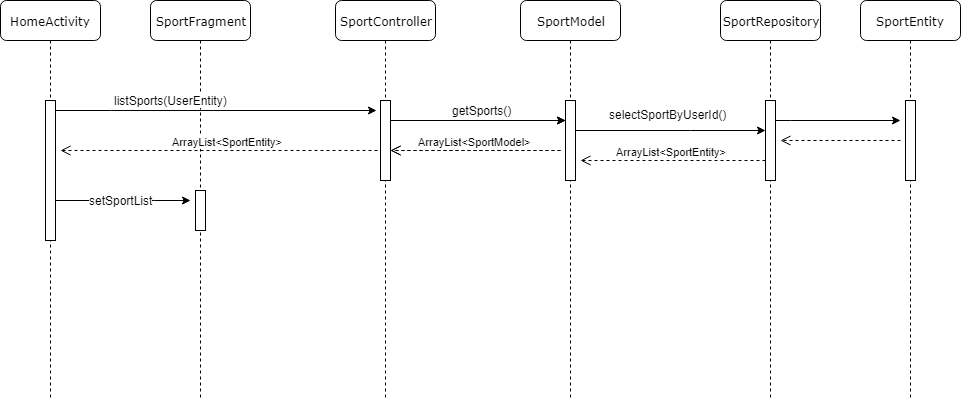

The diagram above was exported from draw.io. Its source (the exported page's mxGraphModel, read from the mxfile embedded in the PNG):
<mxGraphModel dx="2208" dy="473" grid="1" gridSize="10" guides="1" tooltips="1" connect="1" arrows="1" fold="1" page="1" pageScale="1" pageWidth="1100" pageHeight="850" background="#ffffff" math="0" shadow="0">
  <root>
    <mxCell id="0" />
    <mxCell id="1" parent="0" />
    <mxCell id="7baba1c4bc27f4b0-2" value="SportController" style="shape=umlLifeline;perimeter=lifelinePerimeter;whiteSpace=wrap;html=1;container=1;collapsible=0;recursiveResize=0;outlineConnect=0;rounded=1;shadow=0;comic=0;labelBackgroundColor=none;strokeColor=#000000;strokeWidth=1;fillColor=#FFFFFF;fontFamily=Verdana;fontSize=12;fontColor=#000000;align=center;" parent="1" vertex="1">
      <mxGeometry x="285" y="80" width="100" height="400" as="geometry" />
    </mxCell>
    <mxCell id="7baba1c4bc27f4b0-10" value="" style="html=1;points=[];perimeter=orthogonalPerimeter;rounded=0;shadow=0;comic=0;labelBackgroundColor=none;strokeColor=#000000;strokeWidth=1;fillColor=#FFFFFF;fontFamily=Verdana;fontSize=12;fontColor=#000000;align=center;" parent="7baba1c4bc27f4b0-2" vertex="1">
      <mxGeometry x="45" y="100" width="10" height="80" as="geometry" />
    </mxCell>
    <mxCell id="7baba1c4bc27f4b0-3" value="SportModel" style="shape=umlLifeline;perimeter=lifelinePerimeter;whiteSpace=wrap;html=1;container=1;collapsible=0;recursiveResize=0;outlineConnect=0;rounded=1;shadow=0;comic=0;labelBackgroundColor=none;strokeColor=#000000;strokeWidth=1;fillColor=#FFFFFF;fontFamily=Verdana;fontSize=12;fontColor=#000000;align=center;" parent="1" vertex="1">
      <mxGeometry x="470" y="80" width="100" height="400" as="geometry" />
    </mxCell>
    <mxCell id="7baba1c4bc27f4b0-13" value="" style="html=1;points=[];perimeter=orthogonalPerimeter;rounded=0;shadow=0;comic=0;labelBackgroundColor=none;strokeColor=#000000;strokeWidth=1;fillColor=#FFFFFF;fontFamily=Verdana;fontSize=12;fontColor=#000000;align=center;" parent="7baba1c4bc27f4b0-3" vertex="1">
      <mxGeometry x="45" y="100" width="10" height="80" as="geometry" />
    </mxCell>
    <mxCell id="7baba1c4bc27f4b0-4" value="SportEntity" style="shape=umlLifeline;perimeter=lifelinePerimeter;whiteSpace=wrap;html=1;container=1;collapsible=0;recursiveResize=0;outlineConnect=0;rounded=1;shadow=0;comic=0;labelBackgroundColor=none;strokeColor=#000000;strokeWidth=1;fillColor=#FFFFFF;fontFamily=Verdana;fontSize=12;fontColor=#000000;align=center;" parent="1" vertex="1">
      <mxGeometry x="810" y="80" width="100" height="400" as="geometry" />
    </mxCell>
    <mxCell id="7baba1c4bc27f4b0-19" value="" style="html=1;points=[];perimeter=orthogonalPerimeter;rounded=0;shadow=0;comic=0;labelBackgroundColor=none;strokeColor=#000000;strokeWidth=1;fillColor=#FFFFFF;fontFamily=Verdana;fontSize=12;fontColor=#000000;align=center;" parent="7baba1c4bc27f4b0-4" vertex="1">
      <mxGeometry x="45" y="100" width="10" height="80" as="geometry" />
    </mxCell>
    <mxCell id="7baba1c4bc27f4b0-5" value="SportRepository" style="shape=umlLifeline;perimeter=lifelinePerimeter;whiteSpace=wrap;html=1;container=1;collapsible=0;recursiveResize=0;outlineConnect=0;rounded=1;shadow=0;comic=0;labelBackgroundColor=none;strokeColor=#000000;strokeWidth=1;fillColor=#FFFFFF;fontFamily=Verdana;fontSize=12;fontColor=#000000;align=center;" parent="1" vertex="1">
      <mxGeometry x="670" y="80" width="100" height="400" as="geometry" />
    </mxCell>
    <mxCell id="PZzBcS47eTd5weOas975-15" value="" style="html=1;points=[];perimeter=orthogonalPerimeter;rounded=0;shadow=0;comic=0;labelBackgroundColor=none;strokeColor=#000000;strokeWidth=1;fillColor=#FFFFFF;fontFamily=Verdana;fontSize=12;fontColor=#000000;align=center;" parent="7baba1c4bc27f4b0-5" vertex="1">
      <mxGeometry x="45" y="100" width="10" height="80" as="geometry" />
    </mxCell>
    <mxCell id="7baba1c4bc27f4b0-8" value="SportFragment" style="shape=umlLifeline;perimeter=lifelinePerimeter;whiteSpace=wrap;html=1;container=1;collapsible=0;recursiveResize=0;outlineConnect=0;rounded=1;shadow=0;comic=0;labelBackgroundColor=none;strokeColor=#000000;strokeWidth=1;fillColor=#FFFFFF;fontFamily=Verdana;fontSize=12;fontColor=#000000;align=center;" parent="1" vertex="1">
      <mxGeometry x="100" y="80" width="100" height="400" as="geometry" />
    </mxCell>
    <mxCell id="7baba1c4bc27f4b0-9" value="" style="html=1;points=[];perimeter=orthogonalPerimeter;rounded=0;shadow=0;comic=0;labelBackgroundColor=none;strokeColor=#000000;strokeWidth=1;fillColor=#FFFFFF;fontFamily=Verdana;fontSize=12;fontColor=#000000;align=center;" parent="7baba1c4bc27f4b0-8" vertex="1">
      <mxGeometry x="45" y="190" width="10" height="40" as="geometry" />
    </mxCell>
    <mxCell id="PZzBcS47eTd5weOas975-29" value="ArrayList&amp;lt;SportEntity&amp;gt;" style="html=1;verticalAlign=bottom;endArrow=open;dashed=1;endSize=8;" parent="1" edge="1">
      <mxGeometry x="-0.0556" relative="1" as="geometry">
        <mxPoint x="327" y="230" as="sourcePoint" />
        <mxPoint x="10" y="230" as="targetPoint" />
        <mxPoint as="offset" />
      </mxGeometry>
    </mxCell>
    <mxCell id="Ja4_djRi0debP4RBYI6f-1" value="HomeActivity" style="shape=umlLifeline;perimeter=lifelinePerimeter;whiteSpace=wrap;html=1;container=1;collapsible=0;recursiveResize=0;outlineConnect=0;rounded=1;shadow=0;comic=0;labelBackgroundColor=none;strokeColor=#000000;strokeWidth=1;fillColor=#FFFFFF;fontFamily=Verdana;fontSize=12;fontColor=#000000;align=center;" parent="1" vertex="1">
      <mxGeometry x="-50" y="80" width="100" height="400" as="geometry" />
    </mxCell>
    <mxCell id="Ja4_djRi0debP4RBYI6f-2" value="" style="html=1;points=[];perimeter=orthogonalPerimeter;rounded=0;shadow=0;comic=0;labelBackgroundColor=none;strokeColor=#000000;strokeWidth=1;fillColor=#FFFFFF;fontFamily=Verdana;fontSize=12;fontColor=#000000;align=center;" parent="Ja4_djRi0debP4RBYI6f-1" vertex="1">
      <mxGeometry x="45" y="100" width="10" height="140" as="geometry" />
    </mxCell>
    <mxCell id="Ja4_djRi0debP4RBYI6f-4" value="" style="edgeStyle=orthogonalEdgeStyle;rounded=0;orthogonalLoop=1;jettySize=auto;html=1;" parent="1" source="Ja4_djRi0debP4RBYI6f-2" edge="1">
      <mxGeometry relative="1" as="geometry">
        <mxPoint x="326" y="190" as="targetPoint" />
        <Array as="points">
          <mxPoint x="60" y="190" />
          <mxPoint x="60" y="190" />
        </Array>
      </mxGeometry>
    </mxCell>
    <mxCell id="Ja4_djRi0debP4RBYI6f-5" value="listSports(UserEntity)" style="text;html=1;resizable=0;points=[];align=center;verticalAlign=middle;labelBackgroundColor=#ffffff;" parent="Ja4_djRi0debP4RBYI6f-4" vertex="1" connectable="0">
      <mxGeometry x="-0.2835" y="-2" relative="1" as="geometry">
        <mxPoint y="-12.5" as="offset" />
      </mxGeometry>
    </mxCell>
    <mxCell id="Ja4_djRi0debP4RBYI6f-6" value="" style="edgeStyle=orthogonalEdgeStyle;rounded=0;orthogonalLoop=1;jettySize=auto;html=1;" parent="1" edge="1">
      <mxGeometry relative="1" as="geometry">
        <mxPoint x="515" y="200" as="targetPoint" />
        <Array as="points">
          <mxPoint x="515" y="200" />
        </Array>
        <mxPoint x="340" y="200" as="sourcePoint" />
      </mxGeometry>
    </mxCell>
    <mxCell id="Ja4_djRi0debP4RBYI6f-7" value="getSports" style="text;html=1;resizable=0;points=[];align=center;verticalAlign=middle;labelBackgroundColor=#ffffff;" parent="Ja4_djRi0debP4RBYI6f-6" vertex="1" connectable="0">
      <mxGeometry x="0.1691" y="-1" relative="1" as="geometry">
        <mxPoint x="-11.5" y="-12" as="offset" />
      </mxGeometry>
    </mxCell>
    <mxCell id="Ja4_djRi0debP4RBYI6f-8" value="" style="html=1;verticalAlign=bottom;endArrow=open;dashed=1;endSize=8;" parent="1" edge="1">
      <mxGeometry relative="1" as="geometry">
        <mxPoint x="510" y="230" as="sourcePoint" />
        <mxPoint x="340" y="230" as="targetPoint" />
      </mxGeometry>
    </mxCell>
    <mxCell id="Ja4_djRi0debP4RBYI6f-9" value="&lt;span style=&quot;font-size: 11px&quot;&gt;ArrayList&amp;lt;SportModel&amp;gt;&lt;/span&gt;" style="text;html=1;resizable=0;points=[];align=center;verticalAlign=middle;labelBackgroundColor=#ffffff;" parent="Ja4_djRi0debP4RBYI6f-8" vertex="1" connectable="0">
      <mxGeometry x="0.1267" y="4" relative="1" as="geometry">
        <mxPoint x="9.5" y="-14" as="offset" />
      </mxGeometry>
    </mxCell>
    <mxCell id="Ja4_djRi0debP4RBYI6f-10" value="" style="edgeStyle=orthogonalEdgeStyle;rounded=0;orthogonalLoop=1;jettySize=auto;html=1;" parent="1" edge="1">
      <mxGeometry relative="1" as="geometry">
        <mxPoint x="515" y="200" as="targetPoint" />
        <Array as="points">
          <mxPoint x="515" y="200" />
        </Array>
        <mxPoint x="340" y="200" as="sourcePoint" />
      </mxGeometry>
    </mxCell>
    <mxCell id="Ja4_djRi0debP4RBYI6f-11" value="getSports()" style="text;html=1;resizable=0;points=[];align=center;verticalAlign=middle;labelBackgroundColor=#ffffff;" parent="Ja4_djRi0debP4RBYI6f-10" vertex="1" connectable="0">
      <mxGeometry x="0.1691" y="-1" relative="1" as="geometry">
        <mxPoint x="-11.5" y="-12" as="offset" />
      </mxGeometry>
    </mxCell>
    <mxCell id="Ja4_djRi0debP4RBYI6f-12" value="" style="edgeStyle=orthogonalEdgeStyle;rounded=0;orthogonalLoop=1;jettySize=auto;html=1;" parent="1" edge="1">
      <mxGeometry relative="1" as="geometry">
        <Array as="points">
          <mxPoint x="640" y="210" />
          <mxPoint x="640" y="210" />
        </Array>
        <mxPoint x="525" y="210" as="sourcePoint" />
        <mxPoint x="715" y="210" as="targetPoint" />
      </mxGeometry>
    </mxCell>
    <mxCell id="Ja4_djRi0debP4RBYI6f-13" value="selectSportByUserId()" style="text;html=1;resizable=0;points=[];align=center;verticalAlign=middle;labelBackgroundColor=#ffffff;" parent="Ja4_djRi0debP4RBYI6f-12" vertex="1" connectable="0">
      <mxGeometry x="-0.0678" y="-1" relative="1" as="geometry">
        <mxPoint x="2.5" y="-17.5" as="offset" />
      </mxGeometry>
    </mxCell>
    <mxCell id="Ja4_djRi0debP4RBYI6f-14" value="" style="html=1;verticalAlign=bottom;endArrow=open;dashed=1;endSize=8;exitX=-0.05;exitY=0.943;exitDx=0;exitDy=0;exitPerimeter=0;" parent="1" edge="1">
      <mxGeometry relative="1" as="geometry">
        <mxPoint x="715" y="240" as="sourcePoint" />
        <mxPoint x="530" y="240" as="targetPoint" />
      </mxGeometry>
    </mxCell>
    <mxCell id="Ja4_djRi0debP4RBYI6f-15" value="&lt;span style=&quot;font-size: 11px&quot;&gt;ArrayList&amp;lt;SportEntity&amp;gt;&lt;/span&gt;" style="text;html=1;resizable=0;points=[];align=center;verticalAlign=middle;labelBackgroundColor=#ffffff;" parent="Ja4_djRi0debP4RBYI6f-14" vertex="1" connectable="0">
      <mxGeometry x="0.1267" y="4" relative="1" as="geometry">
        <mxPoint x="9.5" y="-14" as="offset" />
      </mxGeometry>
    </mxCell>
    <mxCell id="Ja4_djRi0debP4RBYI6f-16" value="" style="html=1;verticalAlign=bottom;endArrow=open;dashed=1;endSize=8;" parent="1" edge="1">
      <mxGeometry relative="1" as="geometry">
        <mxPoint x="510" y="230" as="sourcePoint" />
        <mxPoint x="340" y="230" as="targetPoint" />
      </mxGeometry>
    </mxCell>
    <mxCell id="Ja4_djRi0debP4RBYI6f-17" value="&lt;span style=&quot;font-size: 11px&quot;&gt;ArrayList&amp;lt;SportModel&amp;gt;&lt;/span&gt;" style="text;html=1;resizable=0;points=[];align=center;verticalAlign=middle;labelBackgroundColor=#ffffff;" parent="Ja4_djRi0debP4RBYI6f-16" vertex="1" connectable="0">
      <mxGeometry x="0.1267" y="4" relative="1" as="geometry">
        <mxPoint x="9.5" y="-14" as="offset" />
      </mxGeometry>
    </mxCell>
    <mxCell id="Ja4_djRi0debP4RBYI6f-20" value="" style="edgeStyle=orthogonalEdgeStyle;rounded=0;orthogonalLoop=1;jettySize=auto;html=1;" parent="1" edge="1">
      <mxGeometry relative="1" as="geometry">
        <Array as="points">
          <mxPoint x="103.5" y="280" />
          <mxPoint x="103.5" y="280" />
        </Array>
        <mxPoint x="5" y="280" as="sourcePoint" />
        <mxPoint x="140" y="280" as="targetPoint" />
      </mxGeometry>
    </mxCell>
    <mxCell id="Ja4_djRi0debP4RBYI6f-21" value="setSportList" style="text;html=1;resizable=0;points=[];align=center;verticalAlign=middle;labelBackgroundColor=#ffffff;" parent="Ja4_djRi0debP4RBYI6f-20" vertex="1" connectable="0">
      <mxGeometry x="0.6051" y="-68" relative="1" as="geometry">
        <mxPoint x="-43.5" y="-68.5" as="offset" />
      </mxGeometry>
    </mxCell>
    <mxCell id="Ja4_djRi0debP4RBYI6f-22" value="" style="edgeStyle=orthogonalEdgeStyle;rounded=0;orthogonalLoop=1;jettySize=auto;html=1;" parent="1" edge="1">
      <mxGeometry relative="1" as="geometry">
        <mxPoint x="850" y="200" as="targetPoint" />
        <Array as="points">
          <mxPoint x="740" y="200" />
          <mxPoint x="740" y="200" />
        </Array>
        <mxPoint x="725" y="200" as="sourcePoint" />
      </mxGeometry>
    </mxCell>
    <mxCell id="Ja4_djRi0debP4RBYI6f-23" value="" style="html=1;verticalAlign=bottom;endArrow=open;dashed=1;endSize=8;entryX=1.5;entryY=0.566;entryDx=0;entryDy=0;entryPerimeter=0;" parent="1" edge="1">
      <mxGeometry relative="1" as="geometry">
        <mxPoint x="850" y="220" as="sourcePoint" />
        <mxPoint x="730" y="220" as="targetPoint" />
      </mxGeometry>
    </mxCell>
  </root>
</mxGraphModel>